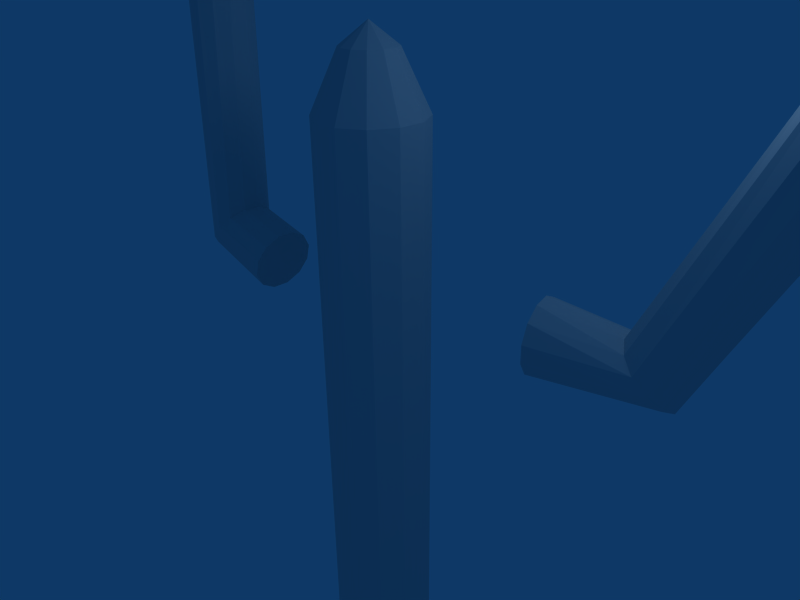 # Source: cactus_pre.blend  (saved by Blender 2.44.0; exported with 4.5.12 LTS)
import bpy
from mathutils import Matrix  # noqa: F401  (used for matrix-valued properties, if any)

bpy.ops.wm.read_factory_settings(use_empty=True)
scene = bpy.context.scene
scene.name = 'Scene'

# ---- collections
col_collection_1 = bpy.data.collections.new('Collection 1'); scene.collection.children.link(col_collection_1)

# ---- world
world_world = bpy.data.worlds.new('World'); scene.world = world_world
world_world.color = (0.05656, 0.2208, 0.4)
world_world.use_sun_shadow = False
world_world.sun_shadow_jitter_overblur = 0.0
world_world.cycles.sampling_method = 'MANUAL'
world_world.cycles.sample_map_resolution = 256

# ---- cameras
cam_camera = bpy.data.cameras.new('Camera')
cam_camera.passepartout_alpha = 0.2
cam_camera.clip_end = 100.0
cam_camera.lens = 35.0
cam_camera.ortho_scale = 7.314
cam_camera.show_passepartout = False
cam_camera.show_safe_areas = True
cam_camera.dof.focus_distance = 0.0
cam_camera.dof.aperture_fstop = 128.0

# ---- lights
light_spot = bpy.data.lights.new('Spot', 'POINT')
light_spot.transmission_factor = 0.0
light_spot.cutoff_distance = 30.0
light_spot.energy = 100.0
light_spot.shadow_buffer_clip_start = 1.001
light_spot.shadow_soft_size = 1.0
light_spot.shadow_maximum_resolution = 0.006
light_spot.use_absolute_resolution = True
light_spot.cycles.use_multiple_importance_sampling = False

# ---- meshes
me_cylinder = bpy.data.meshes.new('Cylinder')
me_cylinder.from_pydata([(0.5571, 0.5571, -7.839), (0.761, 0.2039, -7.839), (0.761, -0.2039, -7.839), (0.5571, -0.5571, -7.839), (0.2039, -0.761, -7.839), (-0.2039, -0.761, -7.839), (-0.5571, -0.5571, -7.839), (-0.761, -0.2039, -7.839), (-0.761, 0.2039, -7.839), (-0.5571, 0.5571, -7.839), (-0.2039, 0.761, -7.839), (0.2039, 0.761, -7.839), (0.5571, 0.5571, 3.049), (0.761, 0.2039, 3.049), (0.761, -0.2039, 3.049), (0.5571, -0.5571, 3.049), (0.2039, -0.761, 3.049), (-0.2039, -0.761, 3.049), (-0.5571, -0.5571, 3.049), (-0.761, -0.2039, 3.049), (-0.761, 0.2039, 3.049), (-0.5571, 0.5571, 3.049), (-0.2039, 0.761, 3.049), (0.2039, 0.761, 3.049), (-1.592e-08, -2.245e-08, -7.839), (-1.592e-08, -2.245e-08, 4.207), (-1.592e-08, -2.245e-08, 4.207), (0.5571, 0.5571, 3.049), (0.2039, 0.761, 3.049), (-1.592e-08, -2.245e-08, 4.207), (0.2039, 0.761, 3.049), (-0.2039, 0.761, 3.049), (-1.592e-08, -2.245e-08, 4.207), (-0.2039, 0.761, 3.049), (-0.5571, 0.5571, 3.049), (-1.592e-08, -2.245e-08, 4.207), (-0.5571, 0.5571, 3.049), (-0.761, 0.2039, 3.049), (-1.592e-08, -2.245e-08, 4.207), (-0.761, 0.2039, 3.049), (-0.761, -0.2039, 3.049), (-1.592e-08, -2.245e-08, 4.207), (-0.761, -0.2039, 3.049), (-0.5571, -0.5571, 3.049), (-1.592e-08, -2.245e-08, 4.207), (-0.5571, -0.5571, 3.049), (-0.2039, -0.761, 3.049), (-1.592e-08, -2.245e-08, 4.207), (-0.2039, -0.761, 3.049), (0.2039, -0.761, 3.049), (-1.592e-08, -2.245e-08, 4.207), (0.2039, -0.761, 3.049), (0.5571, -0.5571, 3.049), (-1.592e-08, -2.245e-08, 4.207), (0.5571, -0.5571, 3.049), (0.761, -0.2039, 3.049), (-1.592e-08, -2.245e-08, 4.207), (0.761, -0.2039, 3.049), (0.761, 0.2039, 3.049), (-1.592e-08, -2.245e-08, 4.207), (0.761, 0.2039, 3.049), (0.5571, 0.5571, 3.049), (0.5571, 0.5571, 3.049), (0.761, 0.2039, 3.049), (-1.592e-08, -2.245e-08, 4.207), (0.761, 0.2039, 3.049), (0.761, -0.2039, 3.049), (-1.592e-08, -2.245e-08, 4.207), (0.761, -0.2039, 3.049), (0.5571, -0.5571, 3.049), (-1.592e-08, -2.245e-08, 4.207), (0.5571, -0.5571, 3.049), (0.2039, -0.761, 3.049), (-1.592e-08, -2.245e-08, 4.207), (0.2039, -0.761, 3.049), (-0.2039, -0.761, 3.049), (-1.592e-08, -2.245e-08, 4.207), (-0.2039, -0.761, 3.049), (-0.5571, -0.5571, 3.049), (-1.592e-08, -2.245e-08, 4.207), (-0.5571, -0.5571, 3.049), (-0.761, -0.2039, 3.049), (-1.592e-08, -2.245e-08, 4.207), (-0.761, -0.2039, 3.049), (-0.761, 0.2039, 3.049), (-1.592e-08, -2.245e-08, 4.207), (-0.761, 0.2039, 3.049), (-0.5571, 0.5571, 3.049), (-1.592e-08, -2.245e-08, 4.207), (-0.5571, 0.5571, 3.049), (-0.2039, 0.761, 3.049), (-1.592e-08, -2.245e-08, 4.207), (-0.2039, 0.761, 3.049), (0.2039, 0.761, 3.049), (-1.592e-08, -2.245e-08, 4.207), (0.2039, 0.761, 3.049), (0.5571, 0.5571, 3.049), (-1.592e-08, -2.245e-08, 4.207), (0.2785, 0.2785, 3.899), (0.659, 0.3805, 3.049), (0.3805, 0.1019, 3.899), (0.3805, 0.1019, 3.899), (0.761, 8.228e-07, 3.049), (0.3805, -0.1019, 3.899), (0.3805, -0.1019, 3.899), (0.659, -0.3805, 3.049), (0.2785, -0.2785, 3.899), (0.2785, -0.2785, 3.899), (0.3805, -0.659, 3.049), (0.1019, -0.3805, 3.899), (0.1019, -0.3805, 3.899), (1.064e-06, -0.761, 3.049), (-0.1019, -0.3805, 3.899), (-0.1019, -0.3805, 3.899), (-0.3805, -0.659, 3.049), (-0.2785, -0.2785, 3.899), (-0.2785, -0.2785, 3.899), (-0.659, -0.3805, 3.049), (-0.3805, -0.1019, 3.899), (-0.3805, -0.1019, 3.899), (-0.761, -1.314e-06, 3.049), (-0.3805, 0.1019, 3.899), (-0.3805, 0.1019, 3.899), (-0.659, 0.3805, 3.049), (-0.2785, 0.2785, 3.899), (-0.2785, 0.2785, 3.899), (-0.3805, 0.659, 3.049), (-0.1019, 0.3805, 3.899), (-0.1019, 0.3805, 3.899), (-1.565e-06, 0.761, 3.049), (0.1019, 0.3805, 3.899), (0.1019, 0.3805, 3.899), (0.3805, 0.659, 3.049), (0.2785, 0.2785, 3.899), (5.561, 0.8991, 4.728), (5.479, 0.6167, 4.59), (5.675, 0.8429, 4.716), (5.675, 0.8429, 4.716), (5.718, 0.5678, 4.548), (5.8, 0.8502, 4.686), (5.8, 0.8502, 4.686), (5.945, 0.6442, 4.481), (5.902, 0.9193, 4.648), (5.902, 0.9193, 4.648), (6.097, 0.8255, 4.406), (5.953, 1.032, 4.612), (5.953, 1.032, 4.612), (6.135, 1.063, 4.344), (5.939, 1.157, 4.586), (5.939, 1.157, 4.586), (6.047, 1.293, 4.312), (5.865, 1.262, 4.579), (5.865, 1.262, 4.579), (5.859, 1.454, 4.318), (5.751, 1.318, 4.592), (5.751, 1.318, 4.592), (5.619, 1.503, 4.36), (5.626, 1.311, 4.621), (5.626, 1.311, 4.621), (5.392, 1.427, 4.427), (5.524, 1.241, 4.659), (5.524, 1.241, 4.659), (5.24, 1.245, 4.502), (5.473, 1.129, 4.696), (5.473, 1.129, 4.696), (5.202, 1.008, 4.564), (5.487, 1.004, 4.721), (5.487, 1.004, 4.721), (5.29, 0.7778, 4.596), (5.561, 0.8991, 4.728), (5.729, 1.097, 4.726), (5.364, 0.6729, 4.603), (5.593, 0.5604, 4.577), (5.729, 1.097, 4.726), (5.593, 0.5604, 4.577), (5.843, 0.5752, 4.519), (5.729, 1.097, 4.726), (5.843, 0.5752, 4.519), (6.046, 0.7133, 4.443), (5.729, 1.097, 4.726), (6.046, 0.7133, 4.443), (6.148, 0.9377, 4.37), (5.729, 1.097, 4.726), (6.148, 0.9377, 4.37), (6.121, 1.188, 4.319), (5.729, 1.097, 4.726), (6.121, 1.188, 4.319), (5.973, 1.398, 4.305), (5.729, 1.097, 4.726), (5.973, 1.398, 4.305), (5.744, 1.511, 4.331), (5.729, 1.097, 4.726), (5.744, 1.511, 4.331), (5.494, 1.496, 4.389), (5.729, 1.097, 4.726), (5.494, 1.496, 4.389), (5.291, 1.358, 4.465), (5.729, 1.097, 4.726), (5.291, 1.358, 4.465), (5.189, 1.133, 4.538), (5.729, 1.097, 4.726), (5.189, 1.133, 4.538), (5.216, 0.8826, 4.589), (5.729, 1.097, 4.726), (5.216, 0.8826, 4.589), (5.364, 0.6729, 4.603), (5.364, 0.6729, 4.603), (5.216, 0.8826, 4.589), (5.729, 1.097, 4.726), (5.216, 0.8826, 4.589), (5.189, 1.133, 4.538), (5.729, 1.097, 4.726), (5.189, 1.133, 4.538), (5.291, 1.358, 4.465), (5.729, 1.097, 4.726), (5.291, 1.358, 4.465), (5.494, 1.496, 4.389), (5.729, 1.097, 4.726), (5.494, 1.496, 4.389), (5.744, 1.511, 4.331), (5.729, 1.097, 4.726), (5.744, 1.511, 4.331), (5.973, 1.398, 4.305), (5.729, 1.097, 4.726), (5.973, 1.398, 4.305), (6.121, 1.188, 4.319), (5.729, 1.097, 4.726), (6.121, 1.188, 4.319), (6.148, 0.9377, 4.37), (5.729, 1.097, 4.726), (6.148, 0.9377, 4.37), (6.046, 0.7133, 4.443), (5.729, 1.097, 4.726), (6.046, 0.7133, 4.443), (5.843, 0.5752, 4.519), (5.729, 1.097, 4.726), (5.843, 0.5752, 4.519), (5.593, 0.5604, 4.577), (5.729, 1.097, 4.726), (5.593, 0.5604, 4.577), (5.364, 0.6729, 4.603), (5.729, 1.097, 4.726), (5.729, 1.097, 4.726), (5.593, 0.5604, 4.577), (5.843, 0.5752, 4.519), (6.046, 0.7133, 4.443), (6.148, 0.9377, 4.37), (6.121, 1.188, 4.319), (5.973, 1.398, 4.305), (5.744, 1.511, 4.331), (5.494, 1.496, 4.389), (5.291, 1.358, 4.465), (5.189, 1.133, 4.538), (5.216, 0.8826, 4.589), (5.364, 0.6729, 4.603), (4.062, -0.01508, 0.9555), (4.243, -0.0003074, 0.7742), (4.376, 0.1378, 0.6029), (4.424, 0.3622, 0.4872), (4.375, 0.6129, 0.4583), (4.242, 0.8225, 0.5239), (4.06, 0.9351, 0.6664), (3.878, 0.9203, 0.8476), (3.745, 0.7822, 1.019), (3.697, 0.5578, 1.135), (3.746, 0.3071, 1.164), (3.88, 0.09745, 1.098), (-2.764, 0.118, 1.076), (-2.679, -0.1046, 1.172), (-2.679, -0.3616, 1.172), (-2.764, -0.5842, 1.076), (-2.911, -0.7128, 0.9091), (-3.081, -0.7128, 0.7162), (-3.228, -0.5842, 0.5492), (-3.313, -0.3616, 0.4528), (-3.313, -0.1046, 0.4528), (-3.228, 0.118, 0.5492), (-3.081, 0.2465, 0.7162), (-2.911, 0.2465, 0.9091), (-3.223, 0.5217, 4.704), (-3.097, 0.2991, 4.728), (-3.097, 0.04202, 4.728), (-3.223, -0.1806, 4.704), (-3.442, -0.3091, 4.663), (-3.695, -0.3091, 4.615), (-3.914, -0.1806, 4.574), (-4.04, 0.04202, 4.55), (-4.04, 0.2991, 4.55), (-3.914, 0.5217, 4.574), (-3.695, 0.6502, 4.615), (-3.442, 0.6502, 4.663), (-3.621, 0.1705, 4.92), (-3.621, 0.1705, 4.92), (-3.223, 0.5217, 4.704), (-3.442, 0.6502, 4.663), (-3.621, 0.1705, 4.92), (-3.442, 0.6502, 4.663), (-3.695, 0.6502, 4.615), (-3.621, 0.1705, 4.92), (-3.695, 0.6502, 4.615), (-3.914, 0.5217, 4.574), (-3.621, 0.1705, 4.92), (-3.914, 0.5217, 4.574), (-4.04, 0.2991, 4.55), (-3.621, 0.1705, 4.92), (-4.04, 0.2991, 4.55), (-4.04, 0.04202, 4.55), (-3.621, 0.1705, 4.92), (-4.04, 0.04202, 4.55), (-3.914, -0.1806, 4.574), (-3.621, 0.1705, 4.92), (-3.914, -0.1806, 4.574), (-3.695, -0.3091, 4.615), (-3.621, 0.1705, 4.92), (-3.695, -0.3091, 4.615), (-3.442, -0.3091, 4.663), (-3.621, 0.1705, 4.92), (-3.442, -0.3091, 4.663), (-3.223, -0.1806, 4.704), (-3.621, 0.1705, 4.92), (-3.223, -0.1806, 4.704), (-3.097, 0.04202, 4.728), (-3.621, 0.1705, 4.92), (-3.097, 0.04202, 4.728), (-3.097, 0.2991, 4.728), (-3.621, 0.1705, 4.92), (-3.097, 0.2991, 4.728), (-3.223, 0.5217, 4.704), (-3.223, 0.5217, 4.704), (-3.097, 0.2991, 4.728), (-3.621, 0.1705, 4.92), (-3.097, 0.2991, 4.728), (-3.097, 0.04202, 4.728), (-3.621, 0.1705, 4.92), (-3.097, 0.04202, 4.728), (-3.223, -0.1806, 4.704), (-3.621, 0.1705, 4.92), (-3.223, -0.1806, 4.704), (-3.442, -0.3091, 4.663), (-3.621, 0.1705, 4.92), (-3.442, -0.3091, 4.663), (-3.695, -0.3091, 4.615), (-3.621, 0.1705, 4.92), (-3.695, -0.3091, 4.615), (-3.914, -0.1806, 4.574), (-3.621, 0.1705, 4.92), (-3.914, -0.1806, 4.574), (-4.04, 0.04202, 4.55), (-3.621, 0.1705, 4.92), (-4.04, 0.04202, 4.55), (-4.04, 0.2991, 4.55), (-3.621, 0.1705, 4.92), (-4.04, 0.2991, 4.55), (-3.914, 0.5217, 4.574), (-3.621, 0.1705, 4.92), (-3.914, 0.5217, 4.574), (-3.695, 0.6502, 4.615), (-3.621, 0.1705, 4.92), (-3.695, 0.6502, 4.615), (-3.442, 0.6502, 4.663), (-3.621, 0.1705, 4.92), (-3.442, 0.6502, 4.663), (-3.223, 0.5217, 4.704), (-3.621, 0.1705, 4.92), (-3.435, 0.3461, 4.878), (-3.16, 0.4104, 4.716), (-3.372, 0.2348, 4.889), (-3.372, 0.2348, 4.889), (-3.097, 0.1705, 4.728), (-3.372, 0.1063, 4.889), (-3.372, 0.1063, 4.889), (-3.16, -0.06928, 4.716), (-3.435, -0.005021, 4.878), (-3.435, -0.005021, 4.878), (-3.333, -0.2448, 4.684), (-3.544, -0.06928, 4.857), (-3.544, -0.06928, 4.857), (-3.568, -0.3091, 4.639), (-3.67, -0.06928, 4.833), (-3.67, -0.06928, 4.833), (-3.804, -0.2448, 4.595), (-3.78, -0.005022, 4.813), (-3.78, -0.005022, 4.813), (-3.977, -0.06928, 4.562), (-3.843, 0.1063, 4.801), (-3.843, 0.1063, 4.801), (-4.04, 0.1705, 4.55), (-3.843, 0.2348, 4.801), (-3.843, 0.2348, 4.801), (-3.977, 0.4104, 4.562), (-3.78, 0.3461, 4.813), (-3.78, 0.3461, 4.813), (-3.804, 0.5859, 4.595), (-3.67, 0.4104, 4.833), (-3.67, 0.4104, 4.833), (-3.568, 0.6502, 4.639), (-3.544, 0.4104, 4.857), (-3.544, 0.4104, 4.857), (-3.333, 0.5859, 4.684), (-3.435, 0.3461, 4.878), (-1.901, -0.2331, 0.5192), (-1.867, 0.2465, 0.6433), (-1.934, 0.2465, 0.395), (-1.991, 0.118, 0.18), (-2.025, -0.1046, 0.05587), (-2.025, -0.3616, 0.05587), (-1.991, -0.5842, 0.18), (-1.934, -0.7128, 0.395), (-1.867, -0.7128, 0.6433), (-1.81, -0.5842, 0.8583), (-1.776, -0.3616, 0.9825), (-1.776, -0.1046, 0.9825), (-1.81, 0.118, 0.8583), (2.819, -0.2048, 1.194), (2.776, 0.004832, 1.336), (2.721, 0.2555, 1.352), (2.669, 0.4799, 1.238), (2.635, 0.618, 1.024), (2.627, 0.6328, 0.7675), (2.647, 0.5202, 0.5372), (2.69, 0.3106, 0.395), (2.745, 0.05995, 0.3788), (2.797, -0.1645, 0.4931), (2.831, -0.3026, 0.7071), (2.839, -0.3174, 0.9636), (2.733, 0.1577, 0.8655)], [], [(24, 0, 1), (24, 1, 2), (24, 2, 3), (24, 3, 4), (24, 4, 5), (24, 5, 6), (24, 6, 7), (24, 7, 8), (24, 8, 9), (24, 9, 10), (24, 10, 11), (11, 0, 24), (0, 12, 13, 1), (1, 13, 14, 2), (2, 14, 15, 3), (3, 15, 16, 4), (4, 16, 17, 5), (5, 17, 18, 6), (6, 18, 19, 7), (7, 19, 20, 8), (8, 20, 21, 9), (9, 21, 22, 10), (10, 22, 23, 11), (12, 0, 11, 23), (12, 27, 26, 25), (23, 28, 27, 12), (25, 26, 28, 23), (23, 30, 29, 25), (22, 31, 30, 23), (25, 29, 31, 22), (22, 33, 32, 25), (21, 34, 33, 22), (25, 32, 34, 21), (21, 36, 35, 25), (20, 37, 36, 21), (25, 35, 37, 20), (20, 39, 38, 25), (19, 40, 39, 20), (25, 38, 40, 19), (19, 42, 41, 25), (18, 43, 42, 19), (25, 41, 43, 18), (18, 45, 44, 25), (17, 46, 45, 18), (25, 44, 46, 17), (17, 48, 47, 25), (16, 49, 48, 17), (25, 47, 49, 16), (16, 51, 50, 25), (15, 52, 51, 16), (25, 50, 52, 15), (15, 54, 53, 25), (14, 55, 54, 15), (25, 53, 55, 14), (14, 57, 56, 25), (13, 58, 57, 14), (25, 56, 58, 13), (13, 60, 59, 25), (12, 61, 60, 13), (25, 59, 61, 12), (98, 61, 59), (64, 98, 59), (98, 62, 61), (99, 60, 61), (62, 99, 61), (99, 63, 60), (100, 59, 60), (63, 100, 60), (100, 64, 59), (101, 58, 56), (67, 101, 56), (101, 65, 58), (102, 57, 58), (65, 102, 58), (102, 66, 57), (103, 56, 57), (66, 103, 57), (103, 67, 56), (104, 55, 53), (70, 104, 53), (104, 68, 55), (105, 54, 55), (68, 105, 55), (105, 69, 54), (106, 53, 54), (69, 106, 54), (106, 70, 53), (107, 52, 50), (73, 107, 50), (107, 71, 52), (108, 51, 52), (71, 108, 52), (108, 72, 51), (109, 50, 51), (72, 109, 51), (109, 73, 50), (110, 49, 47), (76, 110, 47), (110, 74, 49), (111, 48, 49), (74, 111, 49), (111, 75, 48), (112, 47, 48), (75, 112, 48), (112, 76, 47), (113, 46, 44), (79, 113, 44), (113, 77, 46), (114, 45, 46), (77, 114, 46), (114, 78, 45), (115, 44, 45), (78, 115, 45), (115, 79, 44), (116, 43, 41), (82, 116, 41), (116, 80, 43), (117, 42, 43), (80, 117, 43), (117, 81, 42), (118, 41, 42), (81, 118, 42), (118, 82, 41), (119, 40, 38), (85, 119, 38), (119, 83, 40), (120, 39, 40), (83, 120, 40), (120, 84, 39), (121, 38, 39), (84, 121, 39), (121, 85, 38), (122, 37, 35), (88, 122, 35), (122, 86, 37), (123, 36, 37), (86, 123, 37), (123, 87, 36), (124, 35, 36), (87, 124, 36), (124, 88, 35), (125, 34, 32), (91, 125, 32), (125, 89, 34), (126, 33, 34), (89, 126, 34), (126, 90, 33), (127, 32, 33), (90, 127, 33), (127, 91, 32), (128, 31, 29), (94, 128, 29), (128, 92, 31), (129, 30, 31), (92, 129, 31), (129, 93, 30), (130, 29, 30), (93, 130, 30), (130, 94, 29), (131, 28, 26), (97, 131, 26), (131, 95, 28), (132, 27, 28), (95, 132, 28), (132, 96, 27), (133, 26, 27), (96, 133, 27), (133, 97, 26), (131, 97, 133), (133, 132, 131), (95, 131, 132), (132, 133, 96), (128, 94, 130), (130, 129, 128), (92, 128, 129), (129, 130, 93), (125, 91, 127), (127, 126, 125), (89, 125, 126), (126, 127, 90), (122, 88, 124), (124, 123, 122), (86, 122, 123), (123, 124, 87), (119, 85, 121), (121, 120, 119), (83, 119, 120), (120, 121, 84), (116, 82, 118), (118, 117, 116), (80, 116, 117), (117, 118, 81), (113, 79, 115), (115, 114, 113), (77, 113, 114), (114, 115, 78), (110, 76, 112), (112, 111, 110), (74, 110, 111), (111, 112, 75), (107, 73, 109), (109, 108, 107), (71, 107, 108), (108, 109, 72), (104, 70, 106), (106, 105, 104), (68, 104, 105), (105, 106, 69), (101, 67, 103), (103, 102, 101), (65, 101, 102), (102, 103, 66), (98, 64, 100), (100, 99, 98), (62, 98, 99), (99, 100, 63), (168, 167, 204), (205, 169, 168), (167, 168, 169), (169, 203, 167), (165, 164, 201), (202, 166, 165), (164, 165, 166), (166, 200, 164), (162, 161, 198), (199, 163, 162), (161, 162, 163), (163, 197, 161), (159, 158, 195), (196, 160, 159), (158, 159, 160), (160, 194, 158), (156, 155, 192), (193, 157, 156), (155, 156, 157), (157, 191, 155), (153, 152, 189), (190, 154, 153), (152, 153, 154), (154, 188, 152), (150, 149, 186), (187, 151, 150), (149, 150, 151), (151, 185, 149), (147, 146, 183), (184, 148, 147), (146, 147, 148), (148, 182, 146), (144, 143, 180), (181, 145, 144), (143, 144, 145), (145, 179, 143), (141, 140, 177), (178, 142, 141), (140, 141, 142), (142, 176, 140), (138, 137, 174), (175, 139, 138), (137, 138, 139), (139, 173, 137), (135, 134, 171), (172, 136, 135), (134, 135, 136), (136, 170, 134), (134, 170, 241), (171, 134, 240), (134, 241, 240), (135, 171, 240), (172, 135, 239), (135, 240, 239), (136, 172, 239), (170, 136, 241), (136, 239, 241), (137, 173, 238), (174, 137, 237), (137, 238, 237), (138, 174, 237), (175, 138, 236), (138, 237, 236), (139, 175, 236), (173, 139, 238), (139, 236, 238), (140, 176, 235), (177, 140, 234), (140, 235, 234), (141, 177, 234), (178, 141, 233), (141, 234, 233), (142, 178, 233), (176, 142, 235), (142, 233, 235), (143, 179, 232), (180, 143, 231), (143, 232, 231), (144, 180, 231), (181, 144, 230), (144, 231, 230), (145, 181, 230), (179, 145, 232), (145, 230, 232), (146, 182, 229), (183, 146, 228), (146, 229, 228), (147, 183, 228), (184, 147, 227), (147, 228, 227), (148, 184, 227), (182, 148, 229), (148, 227, 229), (149, 185, 226), (186, 149, 225), (149, 226, 225), (150, 186, 225), (187, 150, 224), (150, 225, 224), (151, 187, 224), (185, 151, 226), (151, 224, 226), (152, 188, 223), (189, 152, 222), (152, 223, 222), (153, 189, 222), (190, 153, 221), (153, 222, 221), (154, 190, 221), (188, 154, 223), (154, 221, 223), (155, 191, 220), (192, 155, 219), (155, 220, 219), (156, 192, 219), (193, 156, 218), (156, 219, 218), (157, 193, 218), (191, 157, 220), (157, 218, 220), (158, 194, 217), (195, 158, 216), (158, 217, 216), (159, 195, 216), (196, 159, 215), (159, 216, 215), (160, 196, 215), (194, 160, 217), (160, 215, 217), (161, 197, 214), (198, 161, 213), (161, 214, 213), (162, 198, 213), (199, 162, 212), (162, 213, 212), (163, 199, 212), (197, 163, 214), (163, 212, 214), (164, 200, 211), (201, 164, 210), (164, 211, 210), (165, 201, 210), (202, 165, 209), (165, 210, 209), (166, 202, 209), (200, 166, 211), (166, 209, 211), (167, 203, 208), (204, 167, 207), (167, 208, 207), (168, 204, 207), (205, 168, 206), (168, 207, 206), (169, 205, 206), (203, 169, 208), (169, 206, 208), (242, 208, 206, 254), (254, 206, 207, 253), (253, 207, 208, 242), (242, 211, 209, 253), (253, 209, 210, 252), (252, 210, 211, 242), (242, 214, 212, 252), (252, 212, 213, 251), (251, 213, 214, 242), (242, 217, 215, 251), (251, 215, 216, 250), (250, 216, 217, 242), (242, 220, 218, 250), (250, 218, 219, 249), (249, 219, 220, 242), (242, 223, 221, 249), (249, 221, 222, 248), (248, 222, 223, 242), (242, 226, 224, 248), (248, 224, 225, 247), (247, 225, 226, 242), (242, 229, 227, 247), (247, 227, 228, 246), (246, 228, 229, 242), (242, 232, 230, 246), (246, 230, 231, 245), (245, 231, 232, 242), (242, 235, 233, 245), (245, 233, 234, 244), (244, 234, 235, 242), (242, 238, 236, 244), (244, 236, 237, 243), (243, 237, 238, 242), (242, 241, 239, 243), (243, 239, 240, 254), (254, 240, 241, 242), (255, 243, 254, 266), (256, 244, 243, 255), (257, 245, 244, 256), (258, 246, 245, 257), (259, 247, 246, 258), (260, 248, 247, 259), (261, 249, 248, 260), (262, 250, 249, 261), (263, 251, 250, 262), (264, 252, 251, 263), (265, 253, 252, 264), (266, 254, 253, 265), (267, 279, 280, 268), (268, 280, 281, 269), (269, 281, 282, 270), (270, 282, 283, 271), (271, 283, 284, 272), (272, 284, 285, 273), (273, 285, 286, 274), (274, 286, 287, 275), (275, 287, 288, 276), (276, 288, 289, 277), (277, 289, 290, 278), (278, 290, 279, 267), (279, 293, 292, 291), (290, 294, 293, 279), (291, 292, 294, 290), (290, 296, 295, 291), (289, 297, 296, 290), (291, 295, 297, 289), (289, 299, 298, 291), (288, 300, 299, 289), (291, 298, 300, 288), (288, 302, 301, 291), (287, 303, 302, 288), (291, 301, 303, 287), (287, 305, 304, 291), (286, 306, 305, 287), (291, 304, 306, 286), (286, 308, 307, 291), (285, 309, 308, 286), (291, 307, 309, 285), (285, 311, 310, 291), (284, 312, 311, 285), (291, 310, 312, 284), (284, 314, 313, 291), (283, 315, 314, 284), (291, 313, 315, 283), (283, 317, 316, 291), (282, 318, 317, 283), (291, 316, 318, 282), (282, 320, 319, 291), (281, 321, 320, 282), (291, 319, 321, 281), (281, 323, 322, 291), (280, 324, 323, 281), (291, 322, 324, 280), (280, 326, 325, 291), (279, 327, 326, 280), (291, 325, 327, 279), (364, 327, 325), (330, 364, 325), (364, 328, 327), (365, 326, 327), (328, 365, 327), (365, 329, 326), (366, 325, 326), (329, 366, 326), (366, 330, 325), (367, 324, 322), (333, 367, 322), (367, 331, 324), (368, 323, 324), (331, 368, 324), (368, 332, 323), (369, 322, 323), (332, 369, 323), (369, 333, 322), (370, 321, 319), (336, 370, 319), (370, 334, 321), (371, 320, 321), (334, 371, 321), (371, 335, 320), (372, 319, 320), (335, 372, 320), (372, 336, 319), (373, 318, 316), (339, 373, 316), (373, 337, 318), (374, 317, 318), (337, 374, 318), (374, 338, 317), (375, 316, 317), (338, 375, 317), (375, 339, 316), (376, 315, 313), (342, 376, 313), (376, 340, 315), (377, 314, 315), (340, 377, 315), (377, 341, 314), (378, 313, 314), (341, 378, 314), (378, 342, 313), (379, 312, 310), (345, 379, 310), (379, 343, 312), (380, 311, 312), (343, 380, 312), (380, 344, 311), (381, 310, 311), (344, 381, 311), (381, 345, 310), (382, 309, 307), (348, 382, 307), (382, 346, 309), (383, 308, 309), (346, 383, 309), (383, 347, 308), (384, 307, 308), (347, 384, 308), (384, 348, 307), (385, 306, 304), (351, 385, 304), (385, 349, 306), (386, 305, 306), (349, 386, 306), (386, 350, 305), (387, 304, 305), (350, 387, 305), (387, 351, 304), (388, 303, 301), (354, 388, 301), (388, 352, 303), (389, 302, 303), (352, 389, 303), (389, 353, 302), (390, 301, 302), (353, 390, 302), (390, 354, 301), (391, 300, 298), (357, 391, 298), (391, 355, 300), (392, 299, 300), (355, 392, 300), (392, 356, 299), (393, 298, 299), (356, 393, 299), (393, 357, 298), (394, 297, 295), (360, 394, 295), (394, 358, 297), (395, 296, 297), (358, 395, 297), (395, 359, 296), (396, 295, 296), (359, 396, 296), (396, 360, 295), (397, 294, 292), (363, 397, 292), (397, 361, 294), (398, 293, 294), (361, 398, 294), (398, 362, 293), (399, 292, 293), (362, 399, 293), (399, 363, 292), (397, 363, 399), (399, 398, 397), (361, 397, 398), (398, 399, 362), (394, 360, 396), (396, 395, 394), (358, 394, 395), (395, 396, 359), (391, 357, 393), (393, 392, 391), (355, 391, 392), (392, 393, 356), (388, 354, 390), (390, 389, 388), (352, 388, 389), (389, 390, 353), (385, 351, 387), (387, 386, 385), (349, 385, 386), (386, 387, 350), (382, 348, 384), (384, 383, 382), (346, 382, 383), (383, 384, 347), (379, 345, 381), (381, 380, 379), (343, 379, 380), (380, 381, 344), (376, 342, 378), (378, 377, 376), (340, 376, 377), (377, 378, 341), (373, 339, 375), (375, 374, 373), (337, 373, 374), (374, 375, 338), (370, 336, 372), (372, 371, 370), (334, 370, 371), (371, 372, 335), (367, 333, 369), (369, 368, 367), (331, 367, 368), (368, 369, 332), (364, 330, 366), (366, 365, 364), (328, 364, 365), (365, 366, 329), (278, 267, 412, 401), (277, 278, 401, 402), (276, 277, 402, 403), (275, 276, 403, 404), (274, 275, 404, 405), (273, 274, 405, 406), (272, 273, 406, 407), (271, 272, 407, 408), (270, 271, 408, 409), (269, 270, 409, 410), (268, 269, 410, 411), (267, 268, 411, 412), (400, 412, 411), (400, 411, 410), (400, 410, 409), (400, 409, 408), (400, 408, 407), (400, 407, 406), (400, 406, 405), (400, 405, 404), (400, 404, 403), (400, 403, 402), (400, 402, 401), (400, 401, 412), (266, 265, 414, 413), (265, 264, 415, 414), (264, 263, 416, 415), (263, 262, 417, 416), (262, 261, 418, 417), (261, 260, 419, 418), (260, 259, 420, 419), (259, 258, 421, 420), (258, 257, 422, 421), (257, 256, 423, 422), (256, 255, 424, 423), (255, 266, 413, 424), (425, 424, 413), (425, 423, 424), (425, 422, 423), (425, 421, 422), (425, 420, 421), (425, 419, 420), (425, 418, 419), (425, 417, 418), (425, 416, 417), (425, 415, 416), (425, 414, 415), (425, 413, 414)])
me_cylinder.use_remesh_preserve_volume = False
me_cylinder.use_remesh_preserve_attributes = False
me_cylinder.use_mirror_vertex_groups = False
me_cylinder.update()

# ---- objects
ob_cylinder = bpy.data.objects.new('Cylinder', me_cylinder)
ob_lamp = bpy.data.objects.new('Lamp', light_spot)
ob_camera = bpy.data.objects.new('Camera', cam_camera)

# ---- transforms, parenting, visibility, modifiers, constraints
ob_cylinder.location = (0.0, 0.0, 0.0)
ob_cylinder.lock_rotations_4d = False
ob_cylinder.empty_display_type = 'ARROWS'
ob_cylinder.color = (0.0, 0.0, 0.0, 1.0)
ob_cylinder.lineart.crease_threshold = 0.0
ob_lamp.location = (4.076, 1.005, 5.904)
ob_lamp.rotation_euler = (0.6503, 0.05522, 1.866)
ob_lamp.lock_rotations_4d = False
ob_lamp.empty_display_type = 'ARROWS'
ob_lamp.color = (0.0, 0.0, 0.0, 0.0)
ob_lamp.lineart.crease_threshold = 0.0
ob_camera.location = (7.481, -6.508, 5.344)
ob_camera.rotation_euler = (1.109, 0.01082, 0.8149)
ob_camera.lock_rotations_4d = False
ob_camera.empty_display_type = 'ARROWS'
ob_camera.color = (0.0, 0.0, 0.0, 0.0)
ob_camera.display_type = 'WIRE'
ob_camera.lineart.crease_threshold = 0.0

# ---- collection membership
col_collection_1.objects.link(ob_cylinder)
col_collection_1.objects.link(ob_lamp)
col_collection_1.objects.link(ob_camera)

# ---- scene / render settings (as saved in the file)
scene.camera = ob_camera
scene.frame_start = 1; scene.frame_end = 250; scene.frame_set(1)
scene.render.engine = 'BLENDER_EEVEE_NEXT'
scene.render.image_settings.file_format = 'JPEG'
scene.render.image_settings.color_mode = 'RGB'
scene.render.image_settings.compression = 90
scene.render.resolution_x = 800
scene.render.resolution_y = 600
scene.render.pixel_aspect_x = 100.0
scene.render.pixel_aspect_y = 100.0
scene.render.fps = 25
scene.render.dither_intensity = 0.0
scene.render.use_compositing = False
scene.render.use_sequencer = False
scene.render.bake_margin = 2
scene.render.bake_bias = 0.0
scene.render.use_stamp_time = False
scene.render.use_stamp_date = False
scene.render.use_stamp_frame = False
scene.render.use_stamp_camera = False
scene.render.use_stamp_scene = False
scene.render.use_stamp_filename = False
scene.render.use_stamp_render_time = False
scene.render.stamp_font_size = 0
scene.cycles.use_denoising = False
scene.cycles.samples = 10
scene.cycles.sampling_pattern = 'TABULATED_SOBOL'
scene.cycles.light_sampling_threshold = 0.0
scene.cycles.use_adaptive_sampling = False
scene.cycles.use_light_tree = False
scene.cycles.blur_glossy = 0.0
scene.cycles.volume_bounces = 1
scene.cycles.pixel_filter_type = 'GAUSSIAN'
scene.cycles.sample_clamp_indirect = 0.0
scene.view_settings.view_transform = 'Raw'
bpy.context.view_layer.update()

